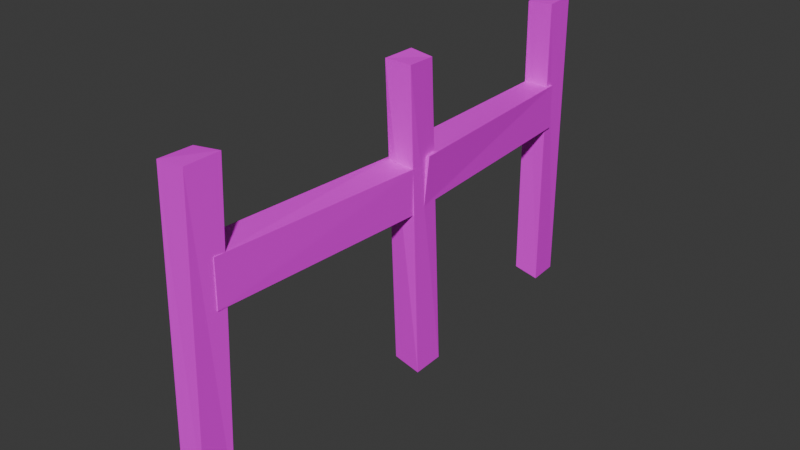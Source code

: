 # Source: fence.blend  (saved by Blender 5.1.30; exported with 4.5.12 LTS)
import bpy
from mathutils import Matrix  # noqa: F401  (used for matrix-valued properties, if any)

bpy.ops.wm.read_factory_settings(use_empty=True)
scene = bpy.context.scene
scene.name = 'Scene'

# ---- collections
col_collection = bpy.data.collections.new('Collection'); scene.collection.children.link(col_collection)

# ---- images (referenced by path relative to the original .blend; pixels are not part of the script)
import os
ASSET_DIR = os.environ.get("B2B_ASSET_DIR", "")  # directory of the original .blend (textures are referenced by path, not embedded)
HERE = os.path.dirname(os.path.abspath(__file__))  # packed textures are extracted next to this script under _unpacked/

def load_image(name, relpath, width, height, colorspace="sRGB"):
    """Load a texture the original file referenced (path relative to the .blend, or extracted next to this script)."""
    p = next((c for c in (os.path.join(HERE, relpath), os.path.join(ASSET_DIR, relpath)) if relpath and os.path.exists(c)), "")
    if p:
        img = bpy.data.images.load(p, check_existing=True)
        img.name = name
    else:  # same state as the original file: an image datablock whose file is absent (Cycles renders it pink)
        img = bpy.data.images.new(name, width, height)
        img.source = "FILE"
        img.filepath = "//" + (relpath or name)
    img.colorspace_settings.name = colorspace
    return img
img_fence_i_guess = load_image('fence i guess', 'textures/fence.png', 1024, 1024, 'sRGB')

# ---- materials (node trees are filled in below, after node groups)
mat_material_001 = bpy.data.materials.new('Material.001')

# ---- material node trees
mat_material_001.use_nodes = True; mat_material_001.node_tree.nodes.clear()
_N = mat_material_001.node_tree.nodes; _L = mat_material_001.node_tree.links
n0 = _N.new('ShaderNodeBsdfPrincipled'); n0.name = 'Principled BSDF'; n0.location = (-200, 100)
n1 = _N.new('ShaderNodeOutputMaterial'); n1.name = 'Material Output'; n1.location = (200, 100)
n2 = _N.new('ShaderNodeTexImage'); n2.name = 'Image Texture'; n2.location = (-490, 80)
n2.image = img_fence_i_guess
_L.new(n0.outputs[0], n1.inputs[0])
_L.new(n2.outputs[0], n0.inputs[0])
n1.is_active_output = True

# ---- world
world_world = bpy.data.worlds.new('World'); scene.world = world_world
world_world.use_nodes = True; world_world.node_tree.nodes.clear()
_N = world_world.node_tree.nodes; _L = world_world.node_tree.links
n0 = _N.new('ShaderNodeOutputWorld'); n0.name = 'World Output'; n0.location = (200, 100)
n1 = _N.new('ShaderNodeBackground'); n1.name = 'Background'; n1.location = (-200, 100)
n1.inputs[0].default_value = (0.05088, 0.05088, 0.05088, 1.0)
_L.new(n1.outputs[0], n0.inputs[0])
n0.is_active_output = True
world_world.color = (0.05088, 0.05088, 0.05088)
world_world.sun_shadow_jitter_overblur = 0.0

# ---- meshes
me_cube_001 = bpy.data.meshes.new('Cube.001')
me_cube_001.from_pydata([(-0.8876, -1.078, -0.9812), (-1.151, -1.023, 0.9883), (-1.0, 1.0, -1.0), (-1.0, 1.0, 1.0), (1.0, -1.0, -1.0), (1.0, -1.0, 1.0), (1.0, 1.0, -1.0), (1.222, 1.081, 1.022)], [], [(0, 1, 3, 2), (2, 3, 7, 6), (6, 7, 5, 4), (4, 5, 1, 0), (2, 6, 4, 0), (7, 3, 1, 5)])
_uv = me_cube_001.uv_layers.new(name='UVMap')
_uv.uv.foreach_set('vector', [0.375, 0.0, 0.625, 0.0, 0.625, 0.25, 0.375, 0.25, 0.375, 0.25, 0.625, 0.25, 0.625, 0.5, 0.375, 0.5, 0.375, 0.5, 0.625, 0.5, 0.625, 0.75, 0.375, 0.75, 0.375, 0.75, 0.625, 0.75, 0.625, 1.0, 0.375, 1.0, 0.125, 0.5, 0.375, 0.5, 0.375, 0.75, 0.125, 0.75, 0.625, 0.5, 0.875, 0.5, 0.875, 0.75, 0.625, 0.75])
me_cube_001.materials.append(mat_material_001)
me_cube_001.update()
me_cube_002 = bpy.data.meshes.new('Cube.002')
me_cube_002.from_pydata([(-1.236, -0.8323, -0.9693), (-0.9663, -1.15, 1.009), (-1.0, 1.0, -1.0), (-1.0, 1.0, 1.0), (1.0, -1.0, -1.0), (1.0, -1.0, 1.0), (1.0, 1.0, -1.0), (0.8296, 0.9225, 0.984)], [], [(0, 1, 3, 2), (2, 3, 7, 6), (6, 7, 5, 4), (4, 5, 1, 0), (2, 6, 4, 0), (7, 3, 1, 5)])
_uv = me_cube_002.uv_layers.new(name='UVMap')
_uv.uv.foreach_set('vector', [0.375, 0.0, 0.625, 0.0, 0.625, 0.25, 0.375, 0.25, 0.375, 0.25, 0.625, 0.25, 0.625, 0.5, 0.375, 0.5, 0.375, 0.5, 0.625, 0.5, 0.625, 0.75, 0.375, 0.75, 0.375, 0.75, 0.625, 0.75, 0.625, 1.0, 0.375, 1.0, 0.125, 0.5, 0.375, 0.5, 0.375, 0.75, 0.125, 0.75, 0.625, 0.5, 0.875, 0.5, 0.875, 0.75, 0.625, 0.75])
me_cube_002.materials.append(mat_material_001)
me_cube_002.update()
me_cube_003 = bpy.data.meshes.new('Cube.003')
me_cube_003.from_pydata([(-1.0, -1.0, -1.0), (-1.0, -1.0, 1.0), (-1.0, 1.0, -1.0), (-1.172, 1.0, 0.995), (0.9414, -1.095, -0.9286), (1.0, -1.0, 1.0), (1.021, 0.8804, -0.9507), (1.0, 1.0, 1.0)], [], [(0, 1, 3, 2), (2, 3, 7, 6), (6, 7, 5, 4), (4, 5, 1, 0), (2, 6, 4, 0), (7, 3, 1, 5)])
_uv = me_cube_003.uv_layers.new(name='UVMap')
_uv.uv.foreach_set('vector', [0.375, 0.0, 0.625, 0.0, 0.625, 0.25, 0.375, 0.25, 0.375, 0.25, 0.625, 0.25, 0.625, 0.5, 0.375, 0.5, 0.375, 0.5, 0.625, 0.5, 0.625, 0.75, 0.375, 0.75, 0.375, 0.75, 0.625, 0.75, 0.625, 1.0, 0.375, 1.0, 0.125, 0.5, 0.375, 0.5, 0.375, 0.75, 0.125, 0.75, 0.625, 0.5, 0.875, 0.5, 0.875, 0.75, 0.625, 0.75])
me_cube_003.materials.append(mat_material_001)
me_cube_003.update()
me_cube_007 = bpy.data.meshes.new('Cube.007')
me_cube_007.from_pydata([(-1.0, -1.0, -1.0), (-1.249, -1.061, 0.9698), (-1.0, 1.0, -1.0), (-1.268, 1.121, 0.9302), (1.0, -1.0, -1.0), (1.0, -1.0, 1.0), (1.0, 1.0, -1.0), (1.2, 1.084, 0.9745)], [], [(0, 1, 3, 2), (2, 3, 7, 6), (6, 7, 5, 4), (4, 5, 1, 0), (2, 6, 4, 0), (7, 3, 1, 5)])
_uv = me_cube_007.uv_layers.new(name='UVMap')
_uv.uv.foreach_set('vector', [0.375, 0.0, 0.625, 0.0, 0.625, 0.25, 0.375, 0.25, 0.375, 0.25, 0.625, 0.25, 0.625, 0.5, 0.375, 0.5, 0.375, 0.5, 0.625, 0.5, 0.625, 0.75, 0.375, 0.75, 0.375, 0.75, 0.625, 0.75, 0.625, 1.0, 0.375, 1.0, 0.125, 0.5, 0.375, 0.5, 0.375, 0.75, 0.125, 0.75, 0.625, 0.5, 0.875, 0.5, 0.875, 0.75, 0.625, 0.75])
me_cube_007.materials.append(mat_material_001)
me_cube_007.update()
me_cube_008 = bpy.data.meshes.new('Cube.008')
me_cube_008.from_pydata([(-0.9815, -0.9975, -0.9556), (-1.051, -0.9424, 0.9924), (-1.0, 1.0, -1.0), (-1.0, 1.0, 1.0), (1.0, -1.0, -1.0), (1.0, -1.0, 1.0), (1.0, 1.0, -1.0), (1.101, 0.9789, 1.011)], [], [(0, 1, 3, 2), (2, 3, 7, 6), (6, 7, 5, 4), (4, 5, 1, 0), (2, 6, 4, 0), (7, 3, 1, 5)])
_uv = me_cube_008.uv_layers.new(name='UVMap')
_uv.uv.foreach_set('vector', [0.375, 0.0, 0.625, 0.0, 0.625, 0.25, 0.375, 0.25, 0.375, 0.25, 0.625, 0.25, 0.625, 0.5, 0.375, 0.5, 0.375, 0.5, 0.625, 0.5, 0.625, 0.75, 0.375, 0.75, 0.375, 0.75, 0.625, 0.75, 0.625, 1.0, 0.375, 1.0, 0.125, 0.5, 0.375, 0.5, 0.375, 0.75, 0.125, 0.75, 0.625, 0.5, 0.875, 0.5, 0.875, 0.75, 0.625, 0.75])
me_cube_008.materials.append(mat_material_001)
me_cube_008.update()

# ---- objects
ob_cube = bpy.data.objects.new('Cube', me_cube_001)
ob_cube_001 = bpy.data.objects.new('Cube.001', me_cube_002)
ob_cube_002 = bpy.data.objects.new('Cube.002', me_cube_003)
ob_cube_003 = bpy.data.objects.new('Cube.003', me_cube_007)
ob_cube_004 = bpy.data.objects.new('Cube.004', me_cube_008)

# ---- transforms, parenting, visibility, modifiers, constraints
ob_cube.location = (-0.09346, 0.001402, 1.262)
ob_cube.rotation_euler = (-0.03529, -7.834e-18, 1.383e-19)
ob_cube.scale = (0.143, 0.1734, 1.715)
ob_cube_001.location = (3.138e-16, 2.742, 1.413)
ob_cube_001.rotation_euler = (0.04069, 9.032e-18, 1.838e-19)
ob_cube_001.scale = (0.143, 0.1788, 1.716)
ob_cube_002.location = (-0.05785, 1.373, 1.857)
ob_cube_002.rotation_euler = (1.562, 0.0003453, -0.02857)
ob_cube_002.scale = (0.1644, 0.2536, 1.276)
ob_cube_003.location = (-0.1111, 3.971, 1.862)
ob_cube_003.rotation_euler = (1.567, 0.0005016, 0.07557)
ob_cube_003.scale = (0.1588, 0.2536, 1.275)
ob_cube_004.location = (-0.222, 5.349, 1.345)
ob_cube_004.rotation_euler = (0.008713, 1.935e-18, 0.05782)
ob_cube_004.scale = (0.143, 0.1788, 1.716)

# ---- collection membership
col_collection.objects.link(ob_cube)
col_collection.objects.link(ob_cube_001)
col_collection.objects.link(ob_cube_002)
col_collection.objects.link(ob_cube_003)
col_collection.objects.link(ob_cube_004)

# ---- scene / render settings (as saved in the file)
scene.frame_start = 1; scene.frame_end = 250; scene.frame_set(1)
scene.render.engine = 'BLENDER_EEVEE_NEXT'
scene.render.bake_bias = 0.0
scene.render.bake_samples = 0
scene.cycles.sampling_pattern = 'TABULATED_SOBOL'
scene.eevee.use_volume_custom_range = False
bpy.context.view_layer.update()

# ---- added for rendering (the .blend has no active camera and no usable light): camera, sun
cam_auto = bpy.data.cameras.new('AutoCamera')
cam_auto.lens = 50.0
cam_auto.sensor_width = 36.0
cam_auto.clip_end = 1000.0
ob_auto_camera = bpy.data.objects.new('AutoCamera', cam_auto)
scene.collection.objects.link(ob_auto_camera)
ob_auto_camera.location = (6.22485, -4.95665, 6.41815)
ob_auto_camera.rotation_euler = (1.09748, -7.21219e-08, 0.694738)
scene.camera = ob_auto_camera
light_auto_sun = bpy.data.lights.new('AutoSun', 'SUN')
light_auto_sun.energy = 3.0
light_auto_sun.angle = 0.0523599
ob_auto_sun = bpy.data.objects.new('AutoSun', light_auto_sun)
scene.collection.objects.link(ob_auto_sun)
ob_auto_sun.rotation_euler = (0.872665, 0.174533, 0.523599)
bpy.context.view_layer.update()

